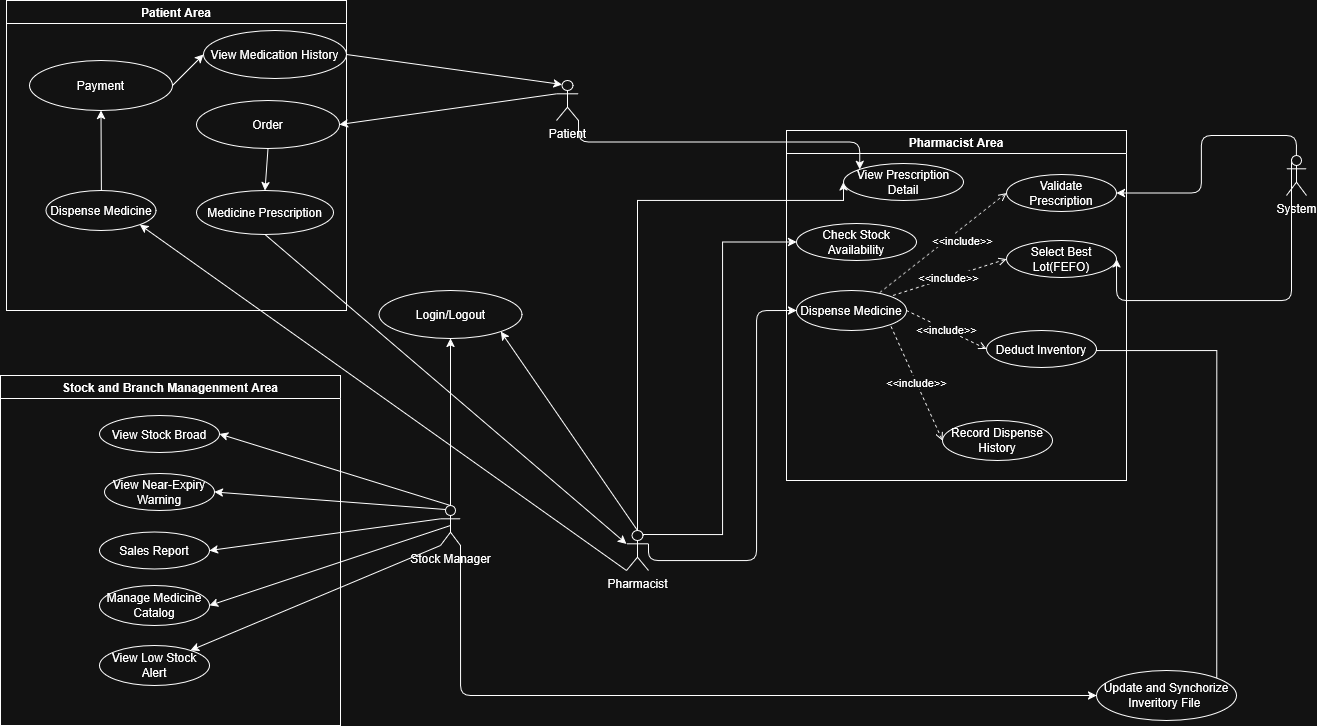

The diagram above was exported from draw.io. Its source (the exported page's mxGraphModel, read from the mxfile embedded in the PNG):
<mxGraphModel dx="1373" dy="815" grid="1" gridSize="10" guides="1" tooltips="1" connect="1" arrows="1" fold="1" page="1" pageScale="1" pageWidth="827" pageHeight="1169" math="0" shadow="0">
  <root>
    <mxCell id="0" />
    <mxCell id="1" parent="0" />
    <mxCell id="v1cDSsW61thCkSpKv8PL-1" edge="1" parent="1" source="v1cDSsW61thCkSpKv8PL-4" style="edgeStyle=orthogonalEdgeStyle;rounded=0;orthogonalLoop=1;jettySize=auto;html=1;exitX=0.75;exitY=0.1;exitDx=0;exitDy=0;exitPerimeter=0;entryX=0;entryY=0.5;entryDx=0;entryDy=0;" target="v1cDSsW61thCkSpKv8PL-12">
      <mxGeometry relative="1" as="geometry">
        <Array as="points">
          <mxPoint x="881" y="734" />
          <mxPoint x="881" y="400" />
          <mxPoint x="1087" y="400" />
        </Array>
      </mxGeometry>
    </mxCell>
    <mxCell id="v1cDSsW61thCkSpKv8PL-2" edge="1" parent="1" source="v1cDSsW61thCkSpKv8PL-4" style="edgeStyle=orthogonalEdgeStyle;rounded=0;orthogonalLoop=1;jettySize=auto;html=1;exitX=0.75;exitY=0.1;exitDx=0;exitDy=0;exitPerimeter=0;entryX=0;entryY=0.5;entryDx=0;entryDy=0;" target="v1cDSsW61thCkSpKv8PL-13">
      <mxGeometry relative="1" as="geometry">
        <Array as="points">
          <mxPoint x="966" y="734" />
          <mxPoint x="966" y="442" />
        </Array>
      </mxGeometry>
    </mxCell>
    <mxCell id="v1cDSsW61thCkSpKv8PL-3" edge="1" parent="1" source="v1cDSsW61thCkSpKv8PL-4" style="edgeStyle=orthogonalEdgeStyle;orthogonalLoop=1;jettySize=auto;html=1;exitX=1;exitY=0.3333333333333333;exitDx=0;exitDy=0;exitPerimeter=0;entryX=0;entryY=0.5;entryDx=0;entryDy=0;" target="v1cDSsW61thCkSpKv8PL-14">
      <mxGeometry relative="1" as="geometry">
        <Array as="points">
          <mxPoint x="892" y="760" />
          <mxPoint x="1000" y="760" />
          <mxPoint x="1000" y="510" />
        </Array>
      </mxGeometry>
    </mxCell>
    <mxCell id="v1cDSsW61thCkSpKv8PL-4" parent="1" style="shape=umlActor;verticalLabelPosition=bottom;verticalAlign=top;html=1;outlineConnect=0;rounded=0;" value="Pharmacist" vertex="1">
      <mxGeometry height="40" width="22" x="870" y="730" as="geometry" />
    </mxCell>
    <mxCell id="v1cDSsW61thCkSpKv8PL-5" edge="1" parent="1" source="v1cDSsW61thCkSpKv8PL-6" style="edgeStyle=orthogonalEdgeStyle;orthogonalLoop=1;jettySize=auto;html=1;exitX=1;exitY=1;exitDx=0;exitDy=0;exitPerimeter=0;entryX=0;entryY=0.5;entryDx=0;entryDy=0;" target="v1cDSsW61thCkSpKv8PL-32">
      <mxGeometry relative="1" as="geometry" />
    </mxCell>
    <mxCell id="i2sMshBRzsLIT4Ro4A2f-3" edge="1" parent="1" source="v1cDSsW61thCkSpKv8PL-6" style="edgeStyle=orthogonalEdgeStyle;rounded=0;orthogonalLoop=1;jettySize=auto;html=1;exitX=0.5;exitY=0;exitDx=0;exitDy=0;exitPerimeter=0;entryX=0.5;entryY=1;entryDx=0;entryDy=0;" target="v1cDSsW61thCkSpKv8PL-46">
      <mxGeometry relative="1" as="geometry" />
    </mxCell>
    <mxCell id="v1cDSsW61thCkSpKv8PL-6" parent="1" style="shape=umlActor;verticalLabelPosition=bottom;verticalAlign=top;html=1;outlineConnect=0;rounded=0;" value="Stock Manager" vertex="1">
      <mxGeometry height="40" width="20" x="684" y="705" as="geometry" />
    </mxCell>
    <mxCell id="v1cDSsW61thCkSpKv8PL-7" edge="1" parent="1" source="v1cDSsW61thCkSpKv8PL-10" style="edgeStyle=orthogonalEdgeStyle;orthogonalLoop=1;jettySize=auto;html=1;exitX=0.5;exitY=0;exitDx=0;exitDy=0;exitPerimeter=0;entryX=1;entryY=0.5;entryDx=0;entryDy=0;" target="v1cDSsW61thCkSpKv8PL-15">
      <mxGeometry relative="1" as="geometry" />
    </mxCell>
    <mxCell id="v1cDSsW61thCkSpKv8PL-8" edge="1" parent="1" source="v1cDSsW61thCkSpKv8PL-10" style="edgeStyle=orthogonalEdgeStyle;orthogonalLoop=1;jettySize=auto;html=1;exitX=0.25;exitY=0.1;exitDx=0;exitDy=0;exitPerimeter=0;entryX=1;entryY=0.5;entryDx=0;entryDy=0;" target="v1cDSsW61thCkSpKv8PL-16">
      <mxGeometry relative="1" as="geometry">
        <Array as="points">
          <mxPoint x="1535" y="500" />
          <mxPoint x="1360" y="500" />
        </Array>
      </mxGeometry>
    </mxCell>
    <mxCell id="v1cDSsW61thCkSpKv8PL-10" parent="1" style="shape=umlActor;verticalLabelPosition=bottom;verticalAlign=top;html=1;outlineConnect=0;rounded=0;" value="System" vertex="1">
      <mxGeometry height="40" width="20" x="1530" y="355" as="geometry" />
    </mxCell>
    <mxCell id="v1cDSsW61thCkSpKv8PL-11" parent="1" style="swimlane;whiteSpace=wrap;html=1;rounded=0;" value="Pharmacist Area" vertex="1">
      <mxGeometry height="350" width="340" x="1030" y="330" as="geometry" />
    </mxCell>
    <mxCell id="v1cDSsW61thCkSpKv8PL-12" parent="v1cDSsW61thCkSpKv8PL-11" style="ellipse;whiteSpace=wrap;html=1;rounded=0;" value="View Prescription Detail" vertex="1">
      <mxGeometry height="37" width="120" x="57" y="33" as="geometry" />
    </mxCell>
    <mxCell id="v1cDSsW61thCkSpKv8PL-13" parent="v1cDSsW61thCkSpKv8PL-11" style="ellipse;whiteSpace=wrap;html=1;rounded=0;" value="Check Stock Availability" vertex="1">
      <mxGeometry height="37" width="120" x="10" y="93" as="geometry" />
    </mxCell>
    <mxCell id="v1cDSsW61thCkSpKv8PL-14" parent="v1cDSsW61thCkSpKv8PL-11" style="ellipse;whiteSpace=wrap;html=1;rounded=0;" value="Dispense Medicine" vertex="1">
      <mxGeometry height="40" width="110" x="10" y="160" as="geometry" />
    </mxCell>
    <mxCell id="v1cDSsW61thCkSpKv8PL-15" parent="v1cDSsW61thCkSpKv8PL-11" style="ellipse;whiteSpace=wrap;html=1;rounded=0;" value="Validate Prescription" vertex="1">
      <mxGeometry height="37" width="110" x="220" y="44" as="geometry" />
    </mxCell>
    <mxCell id="v1cDSsW61thCkSpKv8PL-16" parent="v1cDSsW61thCkSpKv8PL-11" style="ellipse;whiteSpace=wrap;html=1;rounded=0;" value="Select Best Lot(FEFO)" vertex="1">
      <mxGeometry height="37" width="110" x="220" y="110" as="geometry" />
    </mxCell>
    <mxCell id="v1cDSsW61thCkSpKv8PL-17" parent="v1cDSsW61thCkSpKv8PL-11" style="ellipse;whiteSpace=wrap;html=1;rounded=0;" value="Deduct Inventory" vertex="1">
      <mxGeometry height="37" width="110" x="200" y="200" as="geometry" />
    </mxCell>
    <mxCell id="v1cDSsW61thCkSpKv8PL-18" parent="v1cDSsW61thCkSpKv8PL-11" style="ellipse;whiteSpace=wrap;html=1;rounded=0;" value="Record Dispense History" vertex="1">
      <mxGeometry height="40" width="110" x="156" y="290" as="geometry" />
    </mxCell>
    <mxCell id="v1cDSsW61thCkSpKv8PL-21" edge="1" parent="v1cDSsW61thCkSpKv8PL-11" source="v1cDSsW61thCkSpKv8PL-17" style="endArrow=none;dashed=1;html=1;rounded=0;entryX=1;entryY=0.5;entryDx=0;entryDy=0;exitX=0;exitY=0.5;exitDx=0;exitDy=0;endFill=0;startArrow=open;startFill=0;" target="v1cDSsW61thCkSpKv8PL-14" value="&amp;lt;&amp;lt;include&amp;gt;&amp;gt;">
      <mxGeometry height="50" relative="1" width="50" as="geometry">
        <mxPoint x="196" y="262" as="sourcePoint" />
        <mxPoint x="176" y="187" as="targetPoint" />
      </mxGeometry>
    </mxCell>
    <mxCell id="v1cDSsW61thCkSpKv8PL-22" edge="1" parent="v1cDSsW61thCkSpKv8PL-11" source="v1cDSsW61thCkSpKv8PL-16" style="endArrow=none;dashed=1;html=1;rounded=0;entryX=1;entryY=0;entryDx=0;entryDy=0;exitX=0;exitY=0.5;exitDx=0;exitDy=0;endFill=0;startArrow=open;startFill=0;" target="v1cDSsW61thCkSpKv8PL-14" value="&amp;lt;&amp;lt;include&amp;gt;&amp;gt;">
      <mxGeometry height="50" relative="1" width="50" as="geometry">
        <mxPoint x="141" y="207" as="sourcePoint" />
        <mxPoint x="121" y="132" as="targetPoint" />
      </mxGeometry>
    </mxCell>
    <mxCell id="v1cDSsW61thCkSpKv8PL-23" edge="1" parent="v1cDSsW61thCkSpKv8PL-11" source="v1cDSsW61thCkSpKv8PL-15" style="endArrow=none;dashed=1;html=1;rounded=0;entryX=0.751;entryY=0.065;entryDx=0;entryDy=0;exitX=0;exitY=0.5;exitDx=0;exitDy=0;endFill=0;startArrow=open;startFill=0;entryPerimeter=0;" target="v1cDSsW61thCkSpKv8PL-14" value="&amp;lt;&amp;lt;include&amp;gt;&amp;gt;">
      <mxGeometry height="50" relative="1" width="50" x="-0.2106" y="10" as="geometry">
        <mxPoint as="offset" />
        <mxPoint x="174" y="152" as="sourcePoint" />
        <mxPoint x="154" y="77" as="targetPoint" />
      </mxGeometry>
    </mxCell>
    <mxCell id="i2sMshBRzsLIT4Ro4A2f-1" edge="1" parent="v1cDSsW61thCkSpKv8PL-11" source="v1cDSsW61thCkSpKv8PL-18" style="endArrow=none;dashed=1;html=1;rounded=0;entryX=1;entryY=1;entryDx=0;entryDy=0;exitX=0;exitY=0.5;exitDx=0;exitDy=0;endFill=0;startArrow=open;startFill=0;" target="v1cDSsW61thCkSpKv8PL-14" value="&amp;lt;&amp;lt;include&amp;gt;&amp;gt;">
      <mxGeometry height="50" relative="1" width="50" as="geometry">
        <mxPoint x="160" y="275" as="sourcePoint" />
        <mxPoint x="60" y="260" as="targetPoint" />
      </mxGeometry>
    </mxCell>
    <mxCell id="v1cDSsW61thCkSpKv8PL-33" edge="1" parent="v1cDSsW61thCkSpKv8PL-11" source="v1cDSsW61thCkSpKv8PL-17" style="edgeStyle=orthogonalEdgeStyle;rounded=0;orthogonalLoop=1;jettySize=auto;html=1;exitX=1;exitY=0.5;exitDx=0;exitDy=0;entryX=1;entryY=0;entryDx=0;entryDy=0;">
      <mxGeometry relative="1" as="geometry">
        <Array as="points">
          <mxPoint x="310" y="220" />
          <mxPoint x="430" y="220" />
        </Array>
        <mxPoint x="309.9999999999932" y="243.42999999999995" as="sourcePoint" />
        <mxPoint x="430.26473726723316" y="572.5306678690346" as="targetPoint" />
      </mxGeometry>
    </mxCell>
    <mxCell id="v1cDSsW61thCkSpKv8PL-25" parent="1" style="swimlane;whiteSpace=wrap;html=1;rounded=0;" value="Stock and Branch Managenment Area" vertex="1">
      <mxGeometry height="350" width="340" x="244" y="575" as="geometry" />
    </mxCell>
    <mxCell id="v1cDSsW61thCkSpKv8PL-26" parent="v1cDSsW61thCkSpKv8PL-25" style="ellipse;whiteSpace=wrap;html=1;rounded=0;" value="View Stock Broad" vertex="1">
      <mxGeometry height="37" width="120" x="99" y="40" as="geometry" />
    </mxCell>
    <mxCell id="v1cDSsW61thCkSpKv8PL-28" parent="v1cDSsW61thCkSpKv8PL-25" style="ellipse;whiteSpace=wrap;html=1;rounded=0;" value="Manage Medicine Catalog" vertex="1">
      <mxGeometry height="40" width="110" x="99" y="210" as="geometry" />
    </mxCell>
    <mxCell id="v1cDSsW61thCkSpKv8PL-29" parent="v1cDSsW61thCkSpKv8PL-25" style="ellipse;whiteSpace=wrap;html=1;rounded=0;" value="View Near-Expiry Warning" vertex="1">
      <mxGeometry height="37" width="110" x="104" y="98" as="geometry" />
    </mxCell>
    <mxCell id="v1cDSsW61thCkSpKv8PL-30" parent="v1cDSsW61thCkSpKv8PL-25" style="ellipse;whiteSpace=wrap;html=1;rounded=0;" value="Sales Report" vertex="1">
      <mxGeometry height="37" width="110" x="99" y="156.5" as="geometry" />
    </mxCell>
    <mxCell id="v1cDSsW61thCkSpKv8PL-31" parent="v1cDSsW61thCkSpKv8PL-25" style="ellipse;whiteSpace=wrap;html=1;rounded=0;" value="View Low Stock Alert" vertex="1">
      <mxGeometry height="40" width="110" x="99" y="270" as="geometry" />
    </mxCell>
    <mxCell id="i2sMshBRzsLIT4Ro4A2f-7" edge="1" parent="v1cDSsW61thCkSpKv8PL-25" source="v1cDSsW61thCkSpKv8PL-28" style="edgeStyle=orthogonalEdgeStyle;rounded=0;orthogonalLoop=1;jettySize=auto;html=1;exitX=0.5;exitY=1;exitDx=0;exitDy=0;" target="v1cDSsW61thCkSpKv8PL-28">
      <mxGeometry relative="1" as="geometry" />
    </mxCell>
    <mxCell id="v1cDSsW61thCkSpKv8PL-32" parent="1" style="ellipse;whiteSpace=wrap;html=1;rounded=0;" value="Update and Synchorize Inveritory File&amp;nbsp;" vertex="1">
      <mxGeometry height="50" width="140" x="1340" y="870" as="geometry" />
    </mxCell>
    <mxCell id="v1cDSsW61thCkSpKv8PL-34" edge="1" parent="1" source="v1cDSsW61thCkSpKv8PL-6" style="endArrow=classic;html=1;rounded=0;entryX=1;entryY=0.5;entryDx=0;entryDy=0;exitX=0.5;exitY=0;exitDx=0;exitDy=0;exitPerimeter=0;" target="v1cDSsW61thCkSpKv8PL-26" value="">
      <mxGeometry height="50" relative="1" width="50" as="geometry">
        <mxPoint x="690" y="700" as="sourcePoint" />
        <mxPoint x="690" y="720" as="targetPoint" />
      </mxGeometry>
    </mxCell>
    <mxCell id="v1cDSsW61thCkSpKv8PL-35" edge="1" parent="1" source="v1cDSsW61thCkSpKv8PL-6" style="endArrow=classic;html=1;rounded=0;entryX=1;entryY=0.5;entryDx=0;entryDy=0;exitX=0.25;exitY=0.1;exitDx=0;exitDy=0;exitPerimeter=0;" target="v1cDSsW61thCkSpKv8PL-29" value="">
      <mxGeometry height="50" relative="1" width="50" as="geometry">
        <mxPoint x="640" y="780" as="sourcePoint" />
        <mxPoint x="620" y="710" as="targetPoint" />
      </mxGeometry>
    </mxCell>
    <mxCell id="v1cDSsW61thCkSpKv8PL-36" edge="1" parent="1" source="v1cDSsW61thCkSpKv8PL-6" style="endArrow=classic;html=1;rounded=0;entryX=1;entryY=0.5;entryDx=0;entryDy=0;exitX=0;exitY=0.3333333333333333;exitDx=0;exitDy=0;exitPerimeter=0;" target="v1cDSsW61thCkSpKv8PL-30" value="">
      <mxGeometry height="50" relative="1" width="50" as="geometry">
        <mxPoint x="640" y="790" as="sourcePoint" />
        <mxPoint x="690" y="740" as="targetPoint" />
      </mxGeometry>
    </mxCell>
    <mxCell id="v1cDSsW61thCkSpKv8PL-37" edge="1" parent="1" source="v1cDSsW61thCkSpKv8PL-6" style="endArrow=classic;html=1;rounded=0;entryX=1;entryY=0.5;entryDx=0;entryDy=0;exitX=0.5;exitY=0.5;exitDx=0;exitDy=0;exitPerimeter=0;" target="v1cDSsW61thCkSpKv8PL-28" value="">
      <mxGeometry height="50" relative="1" width="50" as="geometry">
        <mxPoint x="640" y="790" as="sourcePoint" />
        <mxPoint x="690" y="740" as="targetPoint" />
      </mxGeometry>
    </mxCell>
    <mxCell id="v1cDSsW61thCkSpKv8PL-38" edge="1" parent="1" source="v1cDSsW61thCkSpKv8PL-6" style="endArrow=classic;html=1;rounded=0;exitX=0;exitY=1;exitDx=0;exitDy=0;exitPerimeter=0;" target="v1cDSsW61thCkSpKv8PL-31" value="">
      <mxGeometry height="50" relative="1" width="50" as="geometry">
        <mxPoint x="640" y="790" as="sourcePoint" />
        <mxPoint x="690" y="740" as="targetPoint" />
      </mxGeometry>
    </mxCell>
    <mxCell id="v1cDSsW61thCkSpKv8PL-40" parent="1" style="swimlane;whiteSpace=wrap;html=1;rounded=0;" value="Patient Area" vertex="1">
      <mxGeometry height="310" width="340" x="250" y="200" as="geometry" />
    </mxCell>
    <mxCell id="v1cDSsW61thCkSpKv8PL-41" parent="v1cDSsW61thCkSpKv8PL-40" style="ellipse;whiteSpace=wrap;html=1;rounded=0;" value="View Medication History" vertex="1">
      <mxGeometry height="48" width="143" x="197" y="30" as="geometry" />
    </mxCell>
    <mxCell id="v1cDSsW61thCkSpKv8PL-44" parent="v1cDSsW61thCkSpKv8PL-40" style="ellipse;whiteSpace=wrap;html=1;rounded=0;" value="Medicine Prescription" vertex="1">
      <mxGeometry height="44" width="137" x="190" y="190" as="geometry" />
    </mxCell>
    <mxCell id="i2sMshBRzsLIT4Ro4A2f-4" parent="v1cDSsW61thCkSpKv8PL-40" style="ellipse;whiteSpace=wrap;html=1;rounded=0;" value="Order" vertex="1">
      <mxGeometry height="48" width="143" x="190" y="100" as="geometry" />
    </mxCell>
    <mxCell id="i2sMshBRzsLIT4Ro4A2f-8" parent="v1cDSsW61thCkSpKv8PL-40" style="ellipse;whiteSpace=wrap;html=1;rounded=0;" value="Payment" vertex="1">
      <mxGeometry height="50" width="143" x="23" y="60" as="geometry" />
    </mxCell>
    <mxCell id="i2sMshBRzsLIT4Ro4A2f-10" edge="1" parent="v1cDSsW61thCkSpKv8PL-40" source="i2sMshBRzsLIT4Ro4A2f-4" style="endArrow=classic;html=1;rounded=0;exitX=0.5;exitY=1;exitDx=0;exitDy=0;entryX=0.5;entryY=0;entryDx=0;entryDy=0;" target="v1cDSsW61thCkSpKv8PL-44" value="">
      <mxGeometry height="50" relative="1" width="50" as="geometry">
        <mxPoint x="620" y="380" as="sourcePoint" />
        <mxPoint x="670" y="330" as="targetPoint" />
      </mxGeometry>
    </mxCell>
    <mxCell id="i2sMshBRzsLIT4Ro4A2f-12" edge="1" parent="v1cDSsW61thCkSpKv8PL-40" style="endArrow=classic;html=1;rounded=0;entryX=0.5;entryY=1;entryDx=0;entryDy=0;" target="i2sMshBRzsLIT4Ro4A2f-8" value="">
      <mxGeometry height="50" relative="1" width="50" as="geometry">
        <mxPoint x="95" y="212" as="sourcePoint" />
        <mxPoint x="94.5" y="175" as="targetPoint" />
      </mxGeometry>
    </mxCell>
    <mxCell id="i2sMshBRzsLIT4Ro4A2f-14" edge="1" parent="v1cDSsW61thCkSpKv8PL-40" source="i2sMshBRzsLIT4Ro4A2f-8" style="endArrow=classic;html=1;rounded=0;exitX=1;exitY=0.5;exitDx=0;exitDy=0;entryX=0;entryY=0.5;entryDx=0;entryDy=0;" target="v1cDSsW61thCkSpKv8PL-41" value="">
      <mxGeometry height="50" relative="1" width="50" as="geometry">
        <mxPoint x="620" y="380" as="sourcePoint" />
        <mxPoint x="670" y="330" as="targetPoint" />
      </mxGeometry>
    </mxCell>
    <mxCell id="i2sMshBRzsLIT4Ro4A2f-16" parent="v1cDSsW61thCkSpKv8PL-40" style="ellipse;whiteSpace=wrap;html=1;rounded=0;" value="Dispense Medicine" vertex="1">
      <mxGeometry height="40" width="110" x="39.5" y="190" as="geometry" />
    </mxCell>
    <mxCell id="v1cDSsW61thCkSpKv8PL-48" edge="1" parent="1" source="v1cDSsW61thCkSpKv8PL-50" style="edgeStyle=orthogonalEdgeStyle;orthogonalLoop=1;jettySize=auto;html=1;exitX=1;exitY=1;exitDx=0;exitDy=0;exitPerimeter=0;entryX=0;entryY=0;entryDx=0;entryDy=0;" target="v1cDSsW61thCkSpKv8PL-12">
      <mxGeometry relative="1" as="geometry" />
    </mxCell>
    <mxCell id="v1cDSsW61thCkSpKv8PL-50" parent="1" style="shape=umlActor;verticalLabelPosition=bottom;verticalAlign=top;html=1;outlineConnect=0;rounded=0;" value="Patient" vertex="1">
      <mxGeometry height="40" width="22" x="800" y="280" as="geometry" />
    </mxCell>
    <mxCell id="v1cDSsW61thCkSpKv8PL-46" parent="1" style="ellipse;whiteSpace=wrap;html=1;rounded=0;" value="Login/Logout" vertex="1">
      <mxGeometry height="48" width="143" x="622.5" y="490" as="geometry" />
    </mxCell>
    <mxCell id="i2sMshBRzsLIT4Ro4A2f-2" edge="1" parent="1" source="v1cDSsW61thCkSpKv8PL-4" style="endArrow=classic;html=1;rounded=0;exitX=0.5;exitY=0;exitDx=0;exitDy=0;entryX=1;entryY=1;entryDx=0;entryDy=0;exitPerimeter=0;" target="v1cDSsW61thCkSpKv8PL-46" value="">
      <mxGeometry height="50" relative="1" width="50" as="geometry">
        <mxPoint x="880" y="580" as="sourcePoint" />
        <mxPoint x="880" y="730" as="targetPoint" />
      </mxGeometry>
    </mxCell>
    <mxCell id="i2sMshBRzsLIT4Ro4A2f-6" edge="1" parent="1" source="v1cDSsW61thCkSpKv8PL-50" style="endArrow=classic;html=1;rounded=0;entryX=1;entryY=0.5;entryDx=0;entryDy=0;exitX=0;exitY=0.3333333333333333;exitDx=0;exitDy=0;exitPerimeter=0;" target="i2sMshBRzsLIT4Ro4A2f-4" value="">
      <mxGeometry height="50" relative="1" width="50" as="geometry">
        <mxPoint x="880" y="580" as="sourcePoint" />
        <mxPoint x="930" y="530" as="targetPoint" />
      </mxGeometry>
    </mxCell>
    <mxCell id="i2sMshBRzsLIT4Ro4A2f-11" edge="1" parent="1" source="v1cDSsW61thCkSpKv8PL-44" style="endArrow=classic;html=1;rounded=0;exitX=0.5;exitY=1;exitDx=0;exitDy=0;entryX=0;entryY=0.3333333333333333;entryDx=0;entryDy=0;entryPerimeter=0;" target="v1cDSsW61thCkSpKv8PL-4" value="">
      <mxGeometry height="50" relative="1" width="50" as="geometry">
        <mxPoint x="880" y="570" as="sourcePoint" />
        <mxPoint x="930" y="520" as="targetPoint" />
      </mxGeometry>
    </mxCell>
    <mxCell id="i2sMshBRzsLIT4Ro4A2f-15" edge="1" parent="1" source="v1cDSsW61thCkSpKv8PL-41" style="endArrow=classic;html=1;rounded=0;exitX=1;exitY=0.5;exitDx=0;exitDy=0;entryX=0.25;entryY=0.1;entryDx=0;entryDy=0;entryPerimeter=0;" target="v1cDSsW61thCkSpKv8PL-50" value="">
      <mxGeometry height="50" relative="1" width="50" as="geometry">
        <mxPoint x="880" y="570" as="sourcePoint" />
        <mxPoint x="930" y="520" as="targetPoint" />
      </mxGeometry>
    </mxCell>
    <mxCell id="i2sMshBRzsLIT4Ro4A2f-18" edge="1" parent="1" source="v1cDSsW61thCkSpKv8PL-4" style="endArrow=classic;html=1;rounded=0;exitX=0;exitY=1;exitDx=0;exitDy=0;exitPerimeter=0;entryX=1;entryY=1;entryDx=0;entryDy=0;" target="i2sMshBRzsLIT4Ro4A2f-16" value="">
      <mxGeometry height="50" relative="1" width="50" as="geometry">
        <mxPoint x="880" y="570" as="sourcePoint" />
        <mxPoint x="930" y="520" as="targetPoint" />
      </mxGeometry>
    </mxCell>
  </root>
</mxGraphModel>